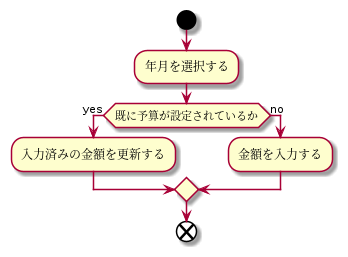

The diagram above was rendered by PlantUML. Its source (embedded in the PNG):
@startuml
start
' content
' 予算設定画面
:年月を選択する;
if (既に予算が設定されているか) then (yes)
:入力済みの金額を更新する;
else (no)
:金額を入力する;
endif
end
@enduml